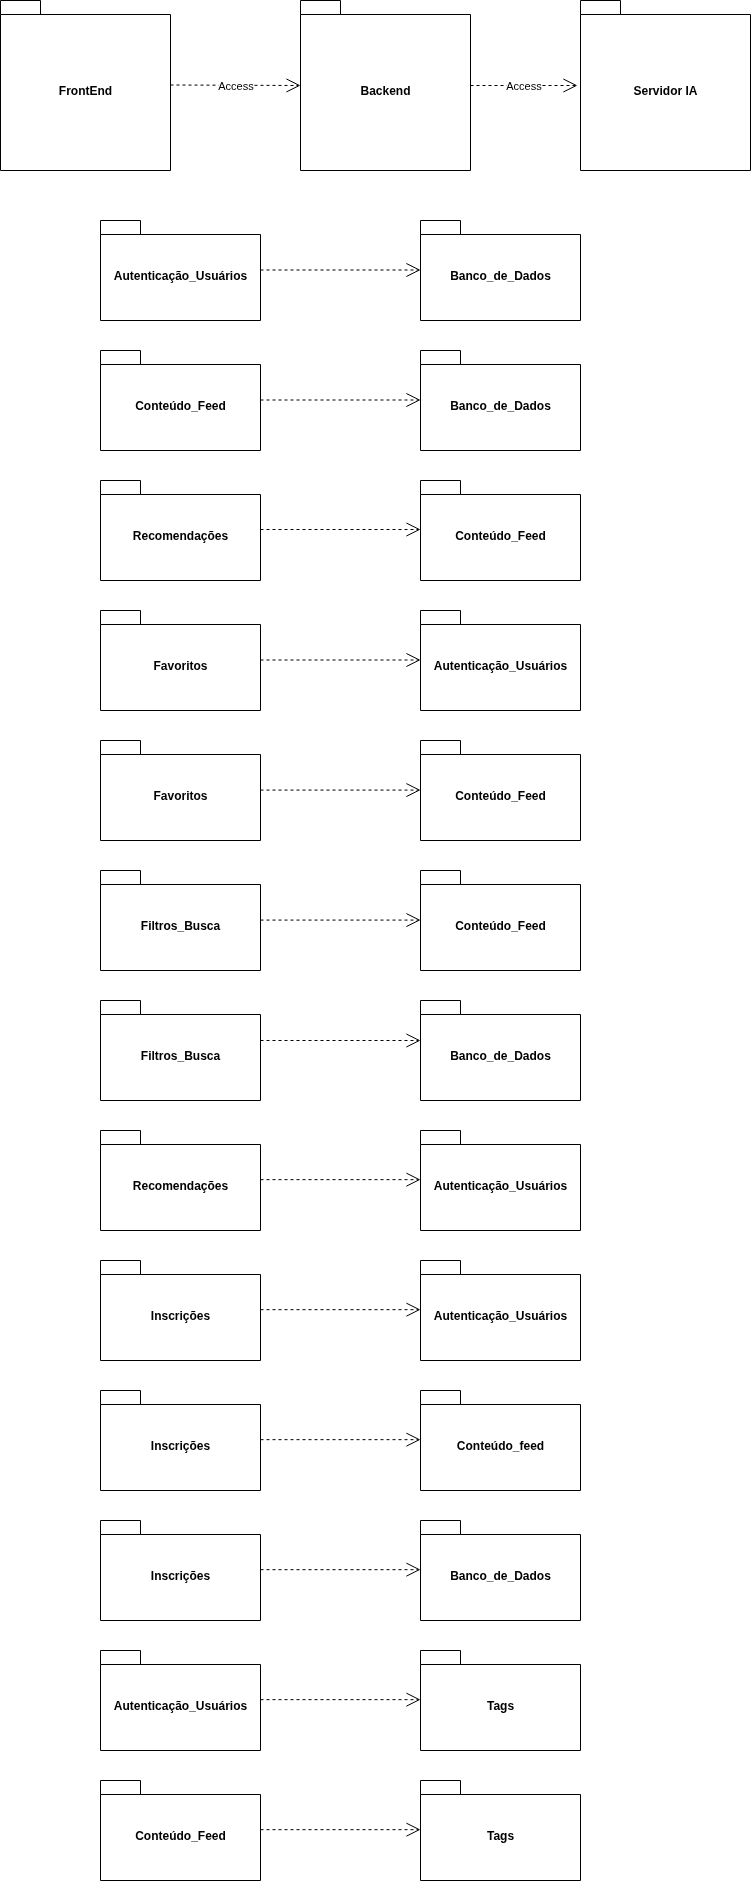

The diagram above was exported from draw.io. Its source (the exported page's mxGraphModel, read from the mxfile embedded in the PNG):
<mxGraphModel dx="2177" dy="1265" grid="1" gridSize="10" guides="1" tooltips="1" connect="1" arrows="1" fold="1" page="1" pageScale="1" pageWidth="850" pageHeight="1100" math="0" shadow="0">
  <root>
    <mxCell id="0" />
    <mxCell id="1" parent="0" />
    <mxCell id="DnW630uD1n3gBzbXhPDI-1" value="FrontEnd" style="shape=folder;fontStyle=1;spacingTop=10;tabWidth=40;tabHeight=14;tabPosition=left;html=1;whiteSpace=wrap;" parent="1" vertex="1">
      <mxGeometry x="60" y="30" width="170" height="170" as="geometry" />
    </mxCell>
    <mxCell id="DnW630uD1n3gBzbXhPDI-2" value="Backend" style="shape=folder;fontStyle=1;spacingTop=10;tabWidth=40;tabHeight=14;tabPosition=left;html=1;whiteSpace=wrap;" parent="1" vertex="1">
      <mxGeometry x="360" y="30" width="170" height="170" as="geometry" />
    </mxCell>
    <mxCell id="DnW630uD1n3gBzbXhPDI-4" value="Access" style="endArrow=open;endSize=12;dashed=1;html=1;rounded=0;" parent="1" edge="1">
      <mxGeometry width="160" relative="1" as="geometry">
        <mxPoint x="230" y="114.5" as="sourcePoint" />
        <mxPoint x="360" y="115" as="targetPoint" />
      </mxGeometry>
    </mxCell>
    <mxCell id="DnW630uD1n3gBzbXhPDI-5" value="Autenticação_Usuários" style="shape=folder;fontStyle=1;spacingTop=10;tabWidth=40;tabHeight=14;tabPosition=left;html=1;whiteSpace=wrap;" parent="1" vertex="1">
      <mxGeometry x="160" y="250" width="160" height="100" as="geometry" />
    </mxCell>
    <mxCell id="DnW630uD1n3gBzbXhPDI-6" value="Conteúdo_Feed" style="shape=folder;fontStyle=1;spacingTop=10;tabWidth=40;tabHeight=14;tabPosition=left;html=1;whiteSpace=wrap;" parent="1" vertex="1">
      <mxGeometry x="160" y="380" width="160" height="100" as="geometry" />
    </mxCell>
    <mxCell id="DnW630uD1n3gBzbXhPDI-7" value="Recomendações" style="shape=folder;fontStyle=1;spacingTop=10;tabWidth=40;tabHeight=14;tabPosition=left;html=1;whiteSpace=wrap;" parent="1" vertex="1">
      <mxGeometry x="160" y="510" width="160" height="100" as="geometry" />
    </mxCell>
    <mxCell id="DnW630uD1n3gBzbXhPDI-10" value="Favoritos" style="shape=folder;fontStyle=1;spacingTop=10;tabWidth=40;tabHeight=14;tabPosition=left;html=1;whiteSpace=wrap;" parent="1" vertex="1">
      <mxGeometry x="160" y="640" width="160" height="100" as="geometry" />
    </mxCell>
    <mxCell id="DnW630uD1n3gBzbXhPDI-11" value="Filtros_Busca" style="shape=folder;fontStyle=1;spacingTop=10;tabWidth=40;tabHeight=14;tabPosition=left;html=1;whiteSpace=wrap;" parent="1" vertex="1">
      <mxGeometry x="160" y="900" width="160" height="100" as="geometry" />
    </mxCell>
    <mxCell id="DnW630uD1n3gBzbXhPDI-12" value="Banco_de_Dados" style="shape=folder;fontStyle=1;spacingTop=10;tabWidth=40;tabHeight=14;tabPosition=left;html=1;whiteSpace=wrap;" parent="1" vertex="1">
      <mxGeometry x="480" y="250" width="160" height="100" as="geometry" />
    </mxCell>
    <mxCell id="DnW630uD1n3gBzbXhPDI-13" value="" style="endArrow=open;endSize=12;dashed=1;html=1;rounded=0;" parent="1" edge="1">
      <mxGeometry y="-10" width="160" relative="1" as="geometry">
        <mxPoint x="320" y="299.5" as="sourcePoint" />
        <mxPoint x="480" y="299.5" as="targetPoint" />
        <mxPoint as="offset" />
      </mxGeometry>
    </mxCell>
    <mxCell id="DnW630uD1n3gBzbXhPDI-14" value="Banco_de_Dados" style="shape=folder;fontStyle=1;spacingTop=10;tabWidth=40;tabHeight=14;tabPosition=left;html=1;whiteSpace=wrap;" parent="1" vertex="1">
      <mxGeometry x="480" y="380" width="160" height="100" as="geometry" />
    </mxCell>
    <mxCell id="DnW630uD1n3gBzbXhPDI-15" value="" style="endArrow=open;endSize=12;dashed=1;html=1;rounded=0;" parent="1" edge="1">
      <mxGeometry width="160" relative="1" as="geometry">
        <mxPoint x="320" y="429.5" as="sourcePoint" />
        <mxPoint x="480" y="429.5" as="targetPoint" />
      </mxGeometry>
    </mxCell>
    <mxCell id="DnW630uD1n3gBzbXhPDI-16" value="Autenticação_Usuários" style="shape=folder;fontStyle=1;spacingTop=10;tabWidth=40;tabHeight=14;tabPosition=left;html=1;whiteSpace=wrap;" parent="1" vertex="1">
      <mxGeometry x="480" y="640" width="160" height="100" as="geometry" />
    </mxCell>
    <mxCell id="DnW630uD1n3gBzbXhPDI-17" value="" style="endArrow=open;endSize=12;dashed=1;html=1;rounded=0;" parent="1" edge="1">
      <mxGeometry width="160" relative="1" as="geometry">
        <mxPoint x="320" y="559" as="sourcePoint" />
        <mxPoint x="480" y="559" as="targetPoint" />
      </mxGeometry>
    </mxCell>
    <mxCell id="DnW630uD1n3gBzbXhPDI-18" value="" style="endArrow=open;endSize=12;dashed=1;html=1;rounded=0;" parent="1" edge="1">
      <mxGeometry width="160" relative="1" as="geometry">
        <mxPoint x="320" y="689.5" as="sourcePoint" />
        <mxPoint x="480" y="689.5" as="targetPoint" />
      </mxGeometry>
    </mxCell>
    <mxCell id="DnW630uD1n3gBzbXhPDI-19" value="Conteúdo_Feed" style="shape=folder;fontStyle=1;spacingTop=10;tabWidth=40;tabHeight=14;tabPosition=left;html=1;whiteSpace=wrap;" parent="1" vertex="1">
      <mxGeometry x="480" y="510" width="160" height="100" as="geometry" />
    </mxCell>
    <mxCell id="DnW630uD1n3gBzbXhPDI-20" value="Favoritos" style="shape=folder;fontStyle=1;spacingTop=10;tabWidth=40;tabHeight=14;tabPosition=left;html=1;whiteSpace=wrap;" parent="1" vertex="1">
      <mxGeometry x="160" y="770" width="160" height="100" as="geometry" />
    </mxCell>
    <mxCell id="DnW630uD1n3gBzbXhPDI-22" value="Conteúdo_Feed" style="shape=folder;fontStyle=1;spacingTop=10;tabWidth=40;tabHeight=14;tabPosition=left;html=1;whiteSpace=wrap;" parent="1" vertex="1">
      <mxGeometry x="480" y="770" width="160" height="100" as="geometry" />
    </mxCell>
    <mxCell id="DnW630uD1n3gBzbXhPDI-23" value="Filtros_Busca" style="shape=folder;fontStyle=1;spacingTop=10;tabWidth=40;tabHeight=14;tabPosition=left;html=1;whiteSpace=wrap;" parent="1" vertex="1">
      <mxGeometry x="160" y="1030" width="160" height="100" as="geometry" />
    </mxCell>
    <mxCell id="DnW630uD1n3gBzbXhPDI-24" value="Conteúdo_Feed" style="shape=folder;fontStyle=1;spacingTop=10;tabWidth=40;tabHeight=14;tabPosition=left;html=1;whiteSpace=wrap;" parent="1" vertex="1">
      <mxGeometry x="480" y="900" width="160" height="100" as="geometry" />
    </mxCell>
    <mxCell id="DnW630uD1n3gBzbXhPDI-25" value="Banco_de_Dados" style="shape=folder;fontStyle=1;spacingTop=10;tabWidth=40;tabHeight=14;tabPosition=left;html=1;whiteSpace=wrap;" parent="1" vertex="1">
      <mxGeometry x="480" y="1030" width="160" height="100" as="geometry" />
    </mxCell>
    <mxCell id="DnW630uD1n3gBzbXhPDI-26" value="" style="endArrow=open;endSize=12;dashed=1;html=1;rounded=0;" parent="1" edge="1">
      <mxGeometry width="160" relative="1" as="geometry">
        <mxPoint x="320" y="819.58" as="sourcePoint" />
        <mxPoint x="480" y="819.58" as="targetPoint" />
      </mxGeometry>
    </mxCell>
    <mxCell id="DnW630uD1n3gBzbXhPDI-27" value="" style="endArrow=open;endSize=12;dashed=1;html=1;rounded=0;" parent="1" edge="1">
      <mxGeometry width="160" relative="1" as="geometry">
        <mxPoint x="320" y="949.58" as="sourcePoint" />
        <mxPoint x="480" y="949.58" as="targetPoint" />
      </mxGeometry>
    </mxCell>
    <mxCell id="DnW630uD1n3gBzbXhPDI-28" value="" style="endArrow=open;endSize=12;dashed=1;html=1;rounded=0;" parent="1" edge="1">
      <mxGeometry width="160" relative="1" as="geometry">
        <mxPoint x="320" y="1070" as="sourcePoint" />
        <mxPoint x="480" y="1070" as="targetPoint" />
      </mxGeometry>
    </mxCell>
    <mxCell id="uqsq-yz818QGalQGNMHg-2" value="Servidor IA" style="shape=folder;fontStyle=1;spacingTop=10;tabWidth=40;tabHeight=14;tabPosition=left;html=1;whiteSpace=wrap;" vertex="1" parent="1">
      <mxGeometry x="640" y="30" width="170" height="170" as="geometry" />
    </mxCell>
    <mxCell id="uqsq-yz818QGalQGNMHg-7" value="Access" style="endArrow=open;endSize=12;dashed=1;html=1;rounded=0;entryX=-0.018;entryY=0.5;entryDx=0;entryDy=0;entryPerimeter=0;exitX=1;exitY=0.5;exitDx=0;exitDy=0;exitPerimeter=0;" edge="1" parent="1" source="DnW630uD1n3gBzbXhPDI-2" target="uqsq-yz818QGalQGNMHg-2">
      <mxGeometry width="160" relative="1" as="geometry">
        <mxPoint x="560" y="114.5" as="sourcePoint" />
        <mxPoint x="720" y="114.5" as="targetPoint" />
      </mxGeometry>
    </mxCell>
    <mxCell id="uqsq-yz818QGalQGNMHg-9" value="Recomendações" style="shape=folder;fontStyle=1;spacingTop=10;tabWidth=40;tabHeight=14;tabPosition=left;html=1;whiteSpace=wrap;" vertex="1" parent="1">
      <mxGeometry x="160" y="1160" width="160" height="100" as="geometry" />
    </mxCell>
    <mxCell id="uqsq-yz818QGalQGNMHg-10" value="Inscrições" style="shape=folder;fontStyle=1;spacingTop=10;tabWidth=40;tabHeight=14;tabPosition=left;html=1;whiteSpace=wrap;" vertex="1" parent="1">
      <mxGeometry x="160" y="1290" width="160" height="100" as="geometry" />
    </mxCell>
    <mxCell id="uqsq-yz818QGalQGNMHg-11" value="Inscrições" style="shape=folder;fontStyle=1;spacingTop=10;tabWidth=40;tabHeight=14;tabPosition=left;html=1;whiteSpace=wrap;" vertex="1" parent="1">
      <mxGeometry x="160" y="1420" width="160" height="100" as="geometry" />
    </mxCell>
    <mxCell id="uqsq-yz818QGalQGNMHg-13" value="Inscrições" style="shape=folder;fontStyle=1;spacingTop=10;tabWidth=40;tabHeight=14;tabPosition=left;html=1;whiteSpace=wrap;" vertex="1" parent="1">
      <mxGeometry x="160" y="1550" width="160" height="100" as="geometry" />
    </mxCell>
    <mxCell id="uqsq-yz818QGalQGNMHg-14" value="Autenticação_Usuários" style="shape=folder;fontStyle=1;spacingTop=10;tabWidth=40;tabHeight=14;tabPosition=left;html=1;whiteSpace=wrap;" vertex="1" parent="1">
      <mxGeometry x="160" y="1680" width="160" height="100" as="geometry" />
    </mxCell>
    <mxCell id="uqsq-yz818QGalQGNMHg-15" value="Conteúdo_Feed" style="shape=folder;fontStyle=1;spacingTop=10;tabWidth=40;tabHeight=14;tabPosition=left;html=1;whiteSpace=wrap;" vertex="1" parent="1">
      <mxGeometry x="160" y="1810" width="160" height="100" as="geometry" />
    </mxCell>
    <mxCell id="uqsq-yz818QGalQGNMHg-16" value="" style="endArrow=open;endSize=12;dashed=1;html=1;rounded=0;" edge="1" parent="1">
      <mxGeometry width="160" relative="1" as="geometry">
        <mxPoint x="320" y="1209.17" as="sourcePoint" />
        <mxPoint x="480" y="1209.17" as="targetPoint" />
      </mxGeometry>
    </mxCell>
    <mxCell id="uqsq-yz818QGalQGNMHg-17" value="" style="endArrow=open;endSize=12;dashed=1;html=1;rounded=0;" edge="1" parent="1">
      <mxGeometry width="160" relative="1" as="geometry">
        <mxPoint x="320" y="1339.17" as="sourcePoint" />
        <mxPoint x="480" y="1339.17" as="targetPoint" />
      </mxGeometry>
    </mxCell>
    <mxCell id="uqsq-yz818QGalQGNMHg-18" value="" style="endArrow=open;endSize=12;dashed=1;html=1;rounded=0;" edge="1" parent="1">
      <mxGeometry width="160" relative="1" as="geometry">
        <mxPoint x="320" y="1469.17" as="sourcePoint" />
        <mxPoint x="480" y="1469.17" as="targetPoint" />
      </mxGeometry>
    </mxCell>
    <mxCell id="uqsq-yz818QGalQGNMHg-19" value="" style="endArrow=open;endSize=12;dashed=1;html=1;rounded=0;" edge="1" parent="1">
      <mxGeometry width="160" relative="1" as="geometry">
        <mxPoint x="320" y="1599.17" as="sourcePoint" />
        <mxPoint x="480" y="1599.17" as="targetPoint" />
      </mxGeometry>
    </mxCell>
    <mxCell id="uqsq-yz818QGalQGNMHg-20" value="" style="endArrow=open;endSize=12;dashed=1;html=1;rounded=0;" edge="1" parent="1">
      <mxGeometry width="160" relative="1" as="geometry">
        <mxPoint x="320" y="1729.17" as="sourcePoint" />
        <mxPoint x="480" y="1729.17" as="targetPoint" />
      </mxGeometry>
    </mxCell>
    <mxCell id="uqsq-yz818QGalQGNMHg-21" value="" style="endArrow=open;endSize=12;dashed=1;html=1;rounded=0;" edge="1" parent="1">
      <mxGeometry width="160" relative="1" as="geometry">
        <mxPoint x="320" y="1859.17" as="sourcePoint" />
        <mxPoint x="480" y="1859.17" as="targetPoint" />
      </mxGeometry>
    </mxCell>
    <mxCell id="uqsq-yz818QGalQGNMHg-22" value="Autenticação_Usuários" style="shape=folder;fontStyle=1;spacingTop=10;tabWidth=40;tabHeight=14;tabPosition=left;html=1;whiteSpace=wrap;" vertex="1" parent="1">
      <mxGeometry x="480" y="1160" width="160" height="100" as="geometry" />
    </mxCell>
    <mxCell id="uqsq-yz818QGalQGNMHg-23" value="Autenticação_Usuários" style="shape=folder;fontStyle=1;spacingTop=10;tabWidth=40;tabHeight=14;tabPosition=left;html=1;whiteSpace=wrap;" vertex="1" parent="1">
      <mxGeometry x="480" y="1290" width="160" height="100" as="geometry" />
    </mxCell>
    <mxCell id="uqsq-yz818QGalQGNMHg-24" value="Conteúdo_feed" style="shape=folder;fontStyle=1;spacingTop=10;tabWidth=40;tabHeight=14;tabPosition=left;html=1;whiteSpace=wrap;" vertex="1" parent="1">
      <mxGeometry x="480" y="1420" width="160" height="100" as="geometry" />
    </mxCell>
    <mxCell id="uqsq-yz818QGalQGNMHg-25" value="Banco_de_Dados" style="shape=folder;fontStyle=1;spacingTop=10;tabWidth=40;tabHeight=14;tabPosition=left;html=1;whiteSpace=wrap;" vertex="1" parent="1">
      <mxGeometry x="480" y="1550" width="160" height="100" as="geometry" />
    </mxCell>
    <mxCell id="uqsq-yz818QGalQGNMHg-26" value="Tags" style="shape=folder;fontStyle=1;spacingTop=10;tabWidth=40;tabHeight=14;tabPosition=left;html=1;whiteSpace=wrap;" vertex="1" parent="1">
      <mxGeometry x="480" y="1680" width="160" height="100" as="geometry" />
    </mxCell>
    <mxCell id="uqsq-yz818QGalQGNMHg-27" value="Tags" style="shape=folder;fontStyle=1;spacingTop=10;tabWidth=40;tabHeight=14;tabPosition=left;html=1;whiteSpace=wrap;" vertex="1" parent="1">
      <mxGeometry x="480" y="1810" width="160" height="100" as="geometry" />
    </mxCell>
  </root>
</mxGraphModel>